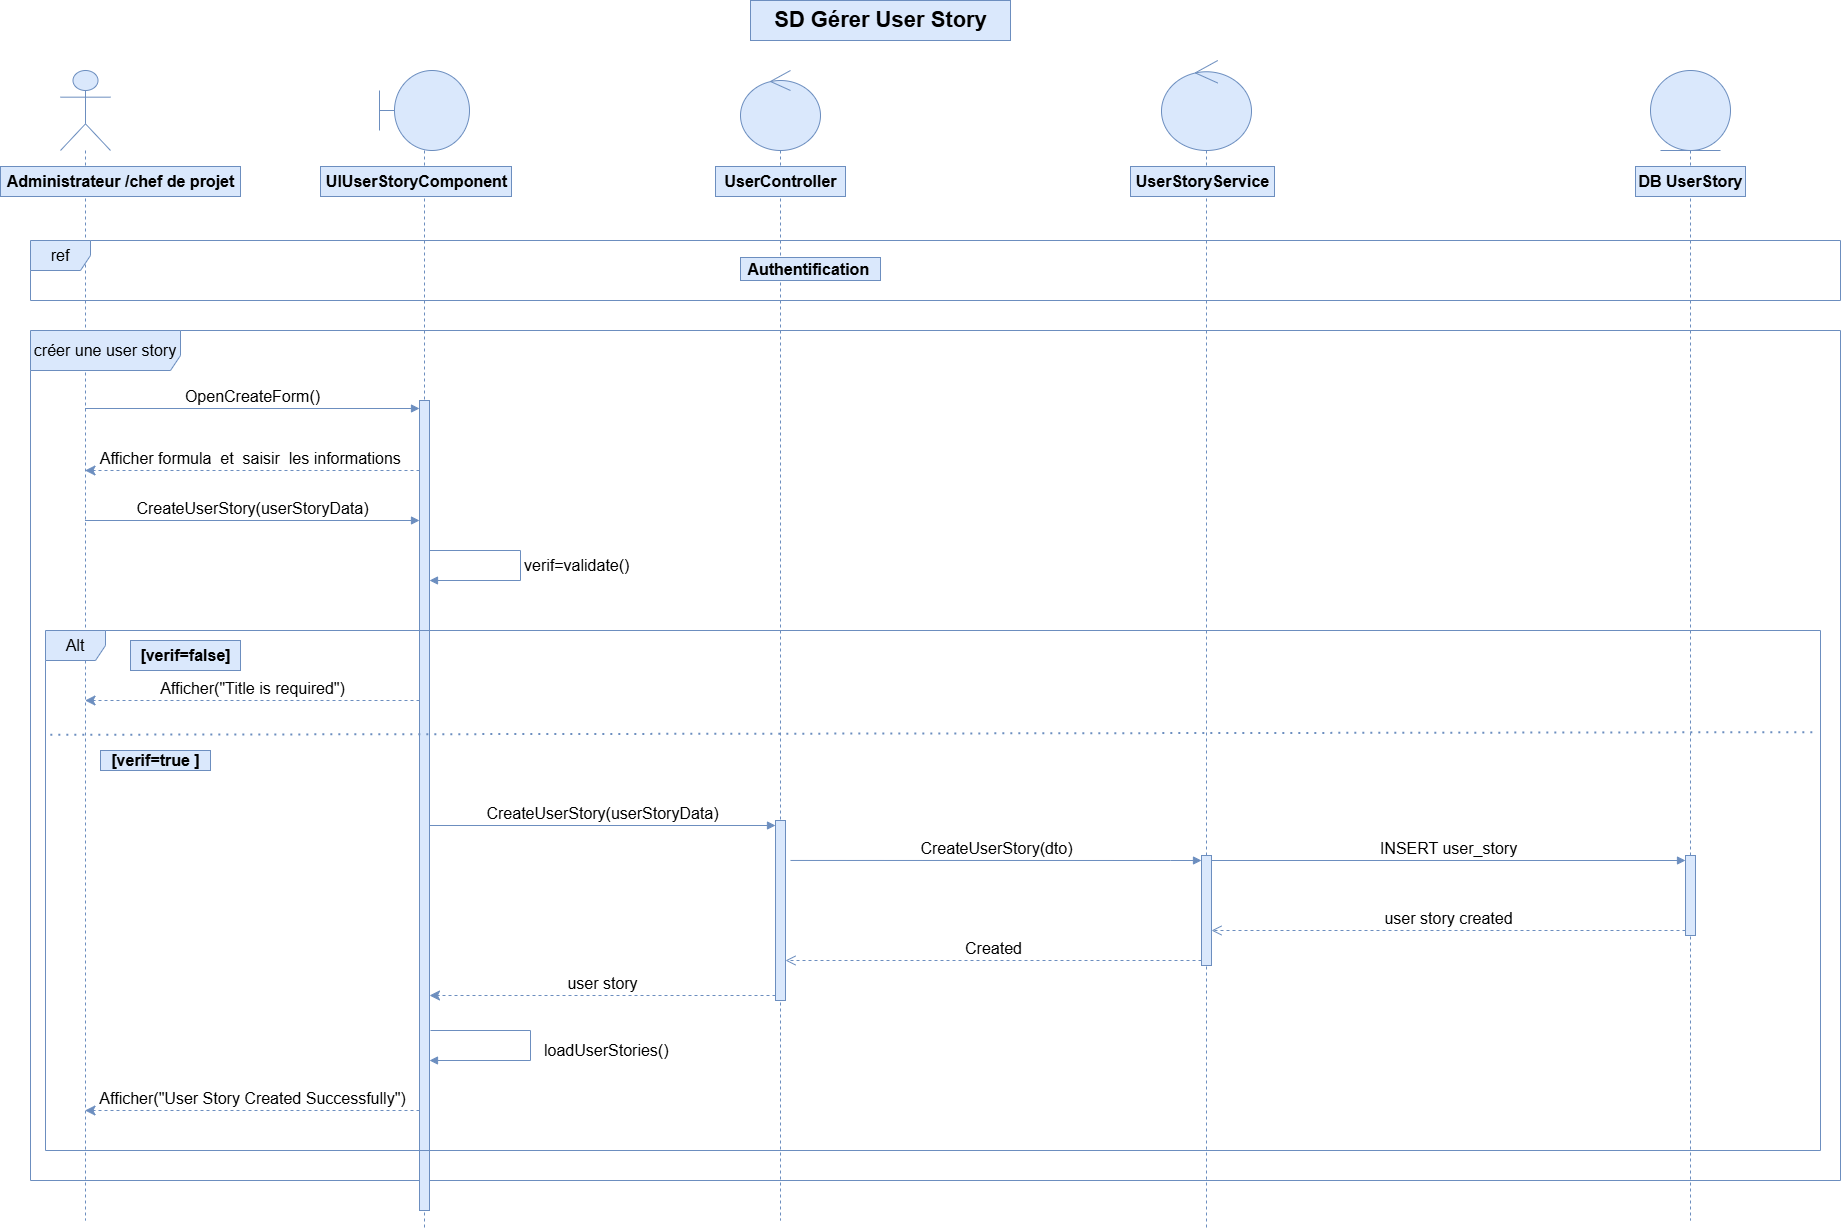

The diagram above was exported from draw.io. Its source (the exported page's mxGraphModel, read from the mxfile embedded in the PNG):
<mxGraphModel dx="1545" dy="652" grid="1" gridSize="10" guides="1" tooltips="1" connect="1" arrows="1" fold="1" page="1" pageScale="1" pageWidth="827" pageHeight="1169" math="0" shadow="0">
  <root>
    <mxCell id="0" />
    <mxCell id="1" parent="0" />
    <mxCell id="TE52Q5F-8s-FIW4VJTBa-2" parent="1" style="shape=umlLifeline;perimeter=lifelinePerimeter;whiteSpace=wrap;html=1;container=1;dropTarget=0;collapsible=0;recursiveResize=0;outlineConnect=0;portConstraint=eastwest;newEdgeStyle={&quot;curved&quot;:0,&quot;rounded&quot;:0};participant=umlActor;size=80;fillColor=#dae8fc;strokeColor=#6c8ebf;fontSize=16;" value="" vertex="1">
      <mxGeometry height="1150" width="50" x="50" y="90" as="geometry" />
    </mxCell>
    <mxCell id="TE52Q5F-8s-FIW4VJTBa-3" parent="1" style="shape=umlLifeline;perimeter=lifelinePerimeter;whiteSpace=wrap;html=1;container=1;dropTarget=0;collapsible=0;recursiveResize=0;outlineConnect=0;portConstraint=eastwest;newEdgeStyle={&quot;curved&quot;:0,&quot;rounded&quot;:0};participant=umlBoundary;size=80;fillColor=#dae8fc;strokeColor=#6c8ebf;fontSize=16;" value="" vertex="1">
      <mxGeometry height="1160" width="90" x="369" y="90" as="geometry" />
    </mxCell>
    <mxCell id="TE52Q5F-8s-FIW4VJTBa-4" parent="1" style="shape=umlLifeline;perimeter=lifelinePerimeter;whiteSpace=wrap;html=1;container=1;dropTarget=0;collapsible=0;recursiveResize=0;outlineConnect=0;portConstraint=eastwest;newEdgeStyle={&quot;curved&quot;:0,&quot;rounded&quot;:0};participant=umlControl;size=80;fillColor=#dae8fc;strokeColor=#6c8ebf;fontSize=16;" value="" vertex="1">
      <mxGeometry height="1150" width="80" x="730" y="90" as="geometry" />
    </mxCell>
    <mxCell id="TE52Q5F-8s-FIW4VJTBa-5" parent="1" style="shape=umlLifeline;perimeter=lifelinePerimeter;whiteSpace=wrap;html=1;container=1;dropTarget=0;collapsible=0;recursiveResize=0;outlineConnect=0;portConstraint=eastwest;newEdgeStyle={&quot;curved&quot;:0,&quot;rounded&quot;:0};participant=umlControl;size=90;fillColor=#dae8fc;strokeColor=#6c8ebf;fontSize=16;" value="" vertex="1">
      <mxGeometry height="1170" width="90" x="1151" y="80" as="geometry" />
    </mxCell>
    <mxCell id="TE52Q5F-8s-FIW4VJTBa-6" parent="1" style="shape=umlLifeline;perimeter=lifelinePerimeter;whiteSpace=wrap;html=1;container=1;dropTarget=0;collapsible=0;recursiveResize=0;outlineConnect=0;portConstraint=eastwest;newEdgeStyle={&quot;curved&quot;:0,&quot;rounded&quot;:0};participant=umlEntity;size=80;fillColor=#dae8fc;strokeColor=#6c8ebf;fontSize=16;" value="" vertex="1">
      <mxGeometry height="1150" width="80" x="1640" y="90" as="geometry" />
    </mxCell>
    <mxCell id="TE52Q5F-8s-FIW4VJTBa-7" parent="1" style="text;align=center;fontStyle=1;verticalAlign=middle;spacingLeft=3;spacingRight=3;strokeColor=#6c8ebf;rotatable=0;points=[[0,0.5],[1,0.5]];portConstraint=eastwest;html=1;fillColor=#dae8fc;fontSize=16;" value="Administrateur /chef de projet" vertex="1">
      <mxGeometry height="30" width="240" x="-10" y="186" as="geometry" />
    </mxCell>
    <mxCell id="TE52Q5F-8s-FIW4VJTBa-8" parent="1" style="text;align=center;fontStyle=1;verticalAlign=middle;spacingLeft=3;spacingRight=3;strokeColor=#6c8ebf;rotatable=0;points=[[0,0.5],[1,0.5]];portConstraint=eastwest;html=1;fillColor=#dae8fc;fontSize=16;" value="UIUserStoryComponent" vertex="1">
      <mxGeometry height="30" width="191" x="310" y="186" as="geometry" />
    </mxCell>
    <mxCell id="TE52Q5F-8s-FIW4VJTBa-9" parent="1" style="text;align=center;fontStyle=1;verticalAlign=middle;spacingLeft=3;spacingRight=3;strokeColor=#6c8ebf;rotatable=0;points=[[0,0.5],[1,0.5]];portConstraint=eastwest;html=1;fillColor=#dae8fc;fontSize=16;" value="UserController" vertex="1">
      <mxGeometry height="30" width="130" x="705" y="186" as="geometry" />
    </mxCell>
    <mxCell id="TE52Q5F-8s-FIW4VJTBa-10" parent="1" style="text;align=center;fontStyle=1;verticalAlign=middle;spacingLeft=3;spacingRight=3;strokeColor=#6c8ebf;rotatable=0;points=[[0,0.5],[1,0.5]];portConstraint=eastwest;html=1;fillColor=#dae8fc;fontSize=16;" value="UserStoryService" vertex="1">
      <mxGeometry height="30" width="144" x="1120" y="186" as="geometry" />
    </mxCell>
    <mxCell id="TE52Q5F-8s-FIW4VJTBa-11" parent="1" style="text;align=center;fontStyle=1;verticalAlign=middle;spacingLeft=3;spacingRight=3;strokeColor=#6c8ebf;rotatable=0;points=[[0,0.5],[1,0.5]];portConstraint=eastwest;html=1;fillColor=#dae8fc;fontSize=16;" value="DB UserStory" vertex="1">
      <mxGeometry height="30" width="110" x="1625" y="186" as="geometry" />
    </mxCell>
    <mxCell id="TE52Q5F-8s-FIW4VJTBa-12" parent="1" style="shape=umlFrame;whiteSpace=wrap;html=1;pointerEvents=0;fillColor=#dae8fc;strokeColor=#6c8ebf;fontSize=16;" value="ref" vertex="1">
      <mxGeometry height="60" width="1810" x="20" y="260" as="geometry" />
    </mxCell>
    <mxCell id="TE52Q5F-8s-FIW4VJTBa-13" parent="1" style="text;align=center;fontStyle=1;verticalAlign=middle;spacingLeft=3;spacingRight=3;strokeColor=#6c8ebf;rotatable=0;points=[[0,0.5],[1,0.5]];portConstraint=eastwest;html=1;fillColor=#dae8fc;fontSize=16;" value="Authentification&amp;nbsp;" vertex="1">
      <mxGeometry height="23" width="140" x="730" y="277" as="geometry" />
    </mxCell>
    <mxCell id="TE52Q5F-8s-FIW4VJTBa-15" parent="1" style="shape=umlFrame;whiteSpace=wrap;html=1;pointerEvents=0;width=150;height=40;fillColor=#dae8fc;strokeColor=#6c8ebf;fontSize=16;" value="créer une user story" vertex="1">
      <mxGeometry height="850" width="1810" x="20" y="350" as="geometry" />
    </mxCell>
    <mxCell id="TE52Q5F-8s-FIW4VJTBa-16" parent="1" style="html=1;points=[[0,0,0,0,5],[0,1,0,0,-5],[1,0,0,0,5],[1,1,0,0,-5]];perimeter=orthogonalPerimeter;outlineConnect=0;targetShapes=umlLifeline;portConstraint=eastwest;newEdgeStyle={&quot;curved&quot;:0,&quot;rounded&quot;:0};fillColor=#dae8fc;strokeColor=#6c8ebf;fontSize=16;" value="" vertex="1">
      <mxGeometry height="810" width="10" x="409" y="420" as="geometry" />
    </mxCell>
    <mxCell id="TE52Q5F-8s-FIW4VJTBa-17" edge="1" parent="1" style="html=1;verticalAlign=bottom;endArrow=block;curved=0;rounded=0;fillColor=#dae8fc;strokeColor=#6c8ebf;fontSize=16;" value="OpenCreateForm()">
      <mxGeometry relative="1" width="80" as="geometry">
        <mxPoint x="74.5" y="428" as="sourcePoint" />
        <mxPoint x="409" y="428" as="targetPoint" />
      </mxGeometry>
    </mxCell>
    <mxCell id="TE52Q5F-8s-FIW4VJTBa-19" edge="1" parent="1" style="html=1;verticalAlign=bottom;endArrow=block;curved=0;rounded=0;fillColor=#dae8fc;strokeColor=#6c8ebf;fontSize=16;" value="CreateUserStory(userStoryData)">
      <mxGeometry relative="1" width="80" as="geometry">
        <mxPoint x="74.5" y="540" as="sourcePoint" />
        <mxPoint x="409" y="540" as="targetPoint" />
      </mxGeometry>
    </mxCell>
    <mxCell id="TE52Q5F-8s-FIW4VJTBa-20" edge="1" parent="1" style="html=1;verticalAlign=bottom;endArrow=classic;dashed=1;endSize=8;curved=0;rounded=0;endFill=1;fillColor=#dae8fc;strokeColor=#6c8ebf;fontSize=16;" value="Afficher formula&amp;nbsp; et&amp;nbsp; saisir&amp;nbsp; les informations&amp;nbsp;">
      <mxGeometry relative="1" as="geometry">
        <mxPoint x="409" y="490" as="sourcePoint" />
        <mxPoint x="74.5" y="490" as="targetPoint" />
      </mxGeometry>
    </mxCell>
    <mxCell id="TE52Q5F-8s-FIW4VJTBa-22" edge="1" parent="1" source="TE52Q5F-8s-FIW4VJTBa-16" style="html=1;align=left;spacingLeft=2;endArrow=block;rounded=0;edgeStyle=orthogonalEdgeStyle;curved=0;rounded=0;fillColor=#dae8fc;strokeColor=#6c8ebf;fontSize=16;" target="TE52Q5F-8s-FIW4VJTBa-16" value="verif=validate()">
      <mxGeometry relative="1" as="geometry">
        <Array as="points">
          <mxPoint x="510" y="570" />
          <mxPoint x="510" y="600" />
        </Array>
        <mxPoint x="480" y="570" as="sourcePoint" />
        <mxPoint x="485" y="600" as="targetPoint" />
      </mxGeometry>
    </mxCell>
    <mxCell id="TE52Q5F-8s-FIW4VJTBa-23" parent="1" style="shape=umlFrame;whiteSpace=wrap;html=1;pointerEvents=0;fillColor=#dae8fc;strokeColor=#6c8ebf;fontSize=16;" value="Alt" vertex="1">
      <mxGeometry height="520" width="1775" x="35" y="650" as="geometry" />
    </mxCell>
    <mxCell id="TE52Q5F-8s-FIW4VJTBa-24" edge="1" parent="1" style="endArrow=none;dashed=1;html=1;dashPattern=1 3;strokeWidth=2;rounded=0;exitX=0.003;exitY=0.288;exitDx=0;exitDy=0;exitPerimeter=0;entryX=0.999;entryY=0.283;entryDx=0;entryDy=0;entryPerimeter=0;fillColor=#dae8fc;strokeColor=#6c8ebf;fontSize=16;" value="">
      <mxGeometry height="50" relative="1" width="50" as="geometry">
        <mxPoint x="40.325000000000045" y="754.76" as="sourcePoint" />
        <mxPoint x="1808.225" y="752.1600000000001" as="targetPoint" />
      </mxGeometry>
    </mxCell>
    <mxCell id="TE52Q5F-8s-FIW4VJTBa-25" edge="1" parent="1" style="html=1;verticalAlign=bottom;endArrow=classic;dashed=1;endSize=8;curved=0;rounded=0;endFill=1;fillColor=#dae8fc;strokeColor=#6c8ebf;fontSize=16;" value="Afficher(&quot;Title is required&quot;)">
      <mxGeometry relative="1" as="geometry">
        <mxPoint x="409" y="720" as="sourcePoint" />
        <mxPoint x="74.5" y="720" as="targetPoint" />
      </mxGeometry>
    </mxCell>
    <mxCell id="TE52Q5F-8s-FIW4VJTBa-26" parent="1" style="text;align=center;fontStyle=1;verticalAlign=middle;spacingLeft=3;spacingRight=3;strokeColor=#6c8ebf;rotatable=0;points=[[0,0.5],[1,0.5]];portConstraint=eastwest;html=1;fillColor=#dae8fc;fontSize=16;" value="[verif=false]" vertex="1">
      <mxGeometry height="30" width="110" x="120" y="660" as="geometry" />
    </mxCell>
    <mxCell id="TE52Q5F-8s-FIW4VJTBa-27" parent="1" style="text;align=center;fontStyle=1;verticalAlign=middle;spacingLeft=3;spacingRight=3;strokeColor=#6c8ebf;rotatable=0;points=[[0,0.5],[1,0.5]];portConstraint=eastwest;html=1;fillColor=#dae8fc;fontSize=16;" value="[verif=true ]" vertex="1">
      <mxGeometry height="20" width="110" x="90" y="770" as="geometry" />
    </mxCell>
    <mxCell id="TE52Q5F-8s-FIW4VJTBa-28" parent="1" style="html=1;points=[[0,0,0,0,5],[0,1,0,0,-5],[1,0,0,0,5],[1,1,0,0,-5]];perimeter=orthogonalPerimeter;outlineConnect=0;targetShapes=umlLifeline;portConstraint=eastwest;newEdgeStyle={&quot;curved&quot;:0,&quot;rounded&quot;:0};fillColor=#dae8fc;strokeColor=#6c8ebf;fontSize=16;" value="" vertex="1">
      <mxGeometry height="180" width="10" x="765" y="840" as="geometry" />
    </mxCell>
    <mxCell id="TE52Q5F-8s-FIW4VJTBa-29" edge="1" parent="1" source="TE52Q5F-8s-FIW4VJTBa-16" style="html=1;verticalAlign=bottom;endArrow=block;curved=0;rounded=0;entryX=0;entryY=0;entryDx=0;entryDy=5;fillColor=#dae8fc;strokeColor=#6c8ebf;fontSize=16;" target="TE52Q5F-8s-FIW4VJTBa-28" value="CreateUserStory(userStoryData)">
      <mxGeometry relative="1" as="geometry">
        <mxPoint x="695" y="845" as="sourcePoint" />
      </mxGeometry>
    </mxCell>
    <mxCell id="TE52Q5F-8s-FIW4VJTBa-30" edge="1" parent="1" source="TE52Q5F-8s-FIW4VJTBa-28" style="html=1;verticalAlign=bottom;endArrow=classic;dashed=1;endSize=8;curved=0;rounded=0;exitX=0;exitY=1;exitDx=0;exitDy=-5;endFill=1;fillColor=#dae8fc;strokeColor=#6c8ebf;fontSize=16;" target="TE52Q5F-8s-FIW4VJTBa-16" value="user story">
      <mxGeometry relative="1" as="geometry">
        <mxPoint x="695" y="915" as="targetPoint" />
      </mxGeometry>
    </mxCell>
    <mxCell id="TE52Q5F-8s-FIW4VJTBa-31" parent="1" style="html=1;points=[[0,0,0,0,5],[0,1,0,0,-5],[1,0,0,0,5],[1,1,0,0,-5]];perimeter=orthogonalPerimeter;outlineConnect=0;targetShapes=umlLifeline;portConstraint=eastwest;newEdgeStyle={&quot;curved&quot;:0,&quot;rounded&quot;:0};fillColor=#dae8fc;strokeColor=#6c8ebf;fontSize=16;" value="" vertex="1">
      <mxGeometry height="110" width="10" x="1191" y="875" as="geometry" />
    </mxCell>
    <mxCell id="TE52Q5F-8s-FIW4VJTBa-32" edge="1" parent="1" source="TE52Q5F-8s-FIW4VJTBa-28" style="html=1;verticalAlign=bottom;endArrow=block;curved=0;rounded=0;exitX=1.5;exitY=0.222;exitDx=0;exitDy=0;exitPerimeter=0;fillColor=#dae8fc;strokeColor=#6c8ebf;fontSize=16;" target="TE52Q5F-8s-FIW4VJTBa-31" value="CreateUserStory(dto)">
      <mxGeometry relative="1" as="geometry">
        <Array as="points">
          <mxPoint x="1160" y="880" />
        </Array>
        <mxPoint x="1121" y="890" as="sourcePoint" />
      </mxGeometry>
    </mxCell>
    <mxCell id="TE52Q5F-8s-FIW4VJTBa-33" edge="1" parent="1" source="TE52Q5F-8s-FIW4VJTBa-31" style="html=1;verticalAlign=bottom;endArrow=open;dashed=1;endSize=8;curved=0;rounded=0;exitX=0;exitY=1;exitDx=0;exitDy=-5;fillColor=#dae8fc;strokeColor=#6c8ebf;fontSize=16;" value="Created">
      <mxGeometry relative="1" as="geometry">
        <mxPoint x="775" y="980" as="targetPoint" />
      </mxGeometry>
    </mxCell>
    <mxCell id="TE52Q5F-8s-FIW4VJTBa-34" parent="1" style="html=1;points=[[0,0,0,0,5],[0,1,0,0,-5],[1,0,0,0,5],[1,1,0,0,-5]];perimeter=orthogonalPerimeter;outlineConnect=0;targetShapes=umlLifeline;portConstraint=eastwest;newEdgeStyle={&quot;curved&quot;:0,&quot;rounded&quot;:0};fillColor=#dae8fc;strokeColor=#6c8ebf;fontSize=16;" value="" vertex="1">
      <mxGeometry height="80" width="10" x="1675" y="875" as="geometry" />
    </mxCell>
    <mxCell id="TE52Q5F-8s-FIW4VJTBa-35" edge="1" parent="1" source="TE52Q5F-8s-FIW4VJTBa-31" style="html=1;verticalAlign=bottom;endArrow=block;curved=0;rounded=0;entryX=0;entryY=0;entryDx=0;entryDy=5;fillColor=#dae8fc;strokeColor=#6c8ebf;fontSize=16;" target="TE52Q5F-8s-FIW4VJTBa-34" value="INSERT user_story">
      <mxGeometry relative="1" as="geometry">
        <mxPoint x="1605" y="880" as="sourcePoint" />
      </mxGeometry>
    </mxCell>
    <mxCell id="TE52Q5F-8s-FIW4VJTBa-36" edge="1" parent="1" source="TE52Q5F-8s-FIW4VJTBa-34" style="html=1;verticalAlign=bottom;endArrow=open;dashed=1;endSize=8;curved=0;rounded=0;exitX=0;exitY=1;exitDx=0;exitDy=-5;fillColor=#dae8fc;strokeColor=#6c8ebf;fontSize=16;" target="TE52Q5F-8s-FIW4VJTBa-31" value="user story created">
      <mxGeometry relative="1" as="geometry">
        <mxPoint x="1605" y="950" as="targetPoint" />
      </mxGeometry>
    </mxCell>
    <mxCell id="TE52Q5F-8s-FIW4VJTBa-38" edge="1" parent="1" style="html=1;align=left;spacingLeft=2;endArrow=block;rounded=0;edgeStyle=orthogonalEdgeStyle;curved=0;rounded=0;fillColor=#dae8fc;strokeColor=#6c8ebf;fontSize=16;" target="TE52Q5F-8s-FIW4VJTBa-16" value="loadUserStories()">
      <mxGeometry relative="1" x="0.039" y="10" as="geometry">
        <mxPoint as="offset" />
        <Array as="points">
          <mxPoint x="520" y="1050" />
          <mxPoint x="520" y="1080" />
        </Array>
        <mxPoint x="420" y="1050" as="sourcePoint" />
        <mxPoint x="495" y="1080" as="targetPoint" />
      </mxGeometry>
    </mxCell>
    <mxCell id="TE52Q5F-8s-FIW4VJTBa-39" edge="1" parent="1" style="html=1;verticalAlign=bottom;endArrow=classic;dashed=1;endSize=8;curved=0;rounded=0;endFill=1;fillColor=#dae8fc;strokeColor=#6c8ebf;fontSize=16;" value="Afficher(&quot;User Story Created Successfully&quot;)">
      <mxGeometry relative="1" as="geometry">
        <mxPoint x="409" y="1130" as="sourcePoint" />
        <mxPoint x="74.5" y="1130" as="targetPoint" />
      </mxGeometry>
    </mxCell>
    <mxCell id="TE52Q5F-8s-FIW4VJTBa-40" parent="1" style="text;align=center;fontStyle=1;verticalAlign=middle;spacingLeft=3;spacingRight=3;strokeColor=#6c8ebf;rotatable=0;points=[[0,0.5],[1,0.5]];portConstraint=eastwest;html=1;fillColor=#dae8fc;fontSize=22;" value="SD Gérer User Story" vertex="1">
      <mxGeometry height="40" width="260" x="740" y="20" as="geometry" />
    </mxCell>
  </root>
</mxGraphModel>